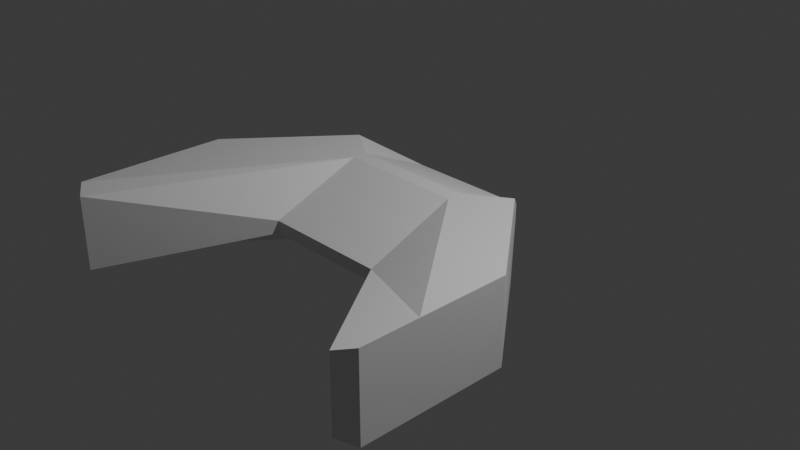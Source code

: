 # Source: player.blend  (saved by Blender 4.2.66; exported with 4.5.12 LTS)
import bpy
from mathutils import Matrix  # noqa: F401  (used for matrix-valued properties, if any)

bpy.ops.wm.read_factory_settings(use_empty=True)
scene = bpy.context.scene
scene.name = 'Scene'

# ---- collections
col_collection = bpy.data.collections.new('Collection'); scene.collection.children.link(col_collection)

# ---- materials (node trees are filled in below, after node groups)
mat_material = bpy.data.materials.new('Material')
mat_material.alpha_threshold = 0.0
mat_material.use_transparent_shadow = False
mat_material.roughness = 0.5
mat_material.line_color = (0.0, 0.0, 0.0, 1.0)

# ---- material node trees
mat_material.use_nodes = True; mat_material.node_tree.nodes.clear()
_N = mat_material.node_tree.nodes; _L = mat_material.node_tree.links
n0 = _N.new('ShaderNodeOutputMaterial'); n0.name = 'Material Output'; n0.location = (300, 300)
n1 = _N.new('ShaderNodeBsdfPrincipled'); n1.name = 'Principled BSDF'; n1.location = (10, 300)
n1.inputs[3].default_value = 1.45
_L.new(n1.outputs[0], n0.inputs[0])
n0.is_active_output = True

# ---- world
world_world = bpy.data.worlds.new('World'); scene.world = world_world
world_world.use_nodes = True; world_world.node_tree.nodes.clear()
_N = world_world.node_tree.nodes; _L = world_world.node_tree.links
n0 = _N.new('ShaderNodeOutputWorld'); n0.name = 'World Output'; n0.location = (300, 300)
n1 = _N.new('ShaderNodeBackground'); n1.name = 'Background'; n1.location = (10, 300)
n1.inputs[0].default_value = (0.05088, 0.05088, 0.05088, 1.0)
_L.new(n1.outputs[0], n0.inputs[0])
n0.is_active_output = True
world_world.color = (0.05088, 0.05088, 0.05088)
world_world.sun_shadow_jitter_overblur = 0.0

# ---- cameras
cam_camera = bpy.data.cameras.new('Camera')
cam_camera.clip_end = 100.0
cam_camera.ortho_scale = 7.314

# ---- lights
light_light = bpy.data.lights.new('Light', 'POINT')
light_light.energy = 1000.0
light_light.shadow_soft_size = 0.1

# ---- meshes
me_cube = bpy.data.meshes.new('Cube')
me_cube.from_pydata([(0.9979, -1.001, 0.1488), (1.0, -1.0, -0.1507), (-0.9979, -1.001, 0.1488), (-1.0, -1.0, -0.1507), (2.995, -0.7248, 1.0), (2.995, -0.7248, -1.0), (-2.993, -0.7248, -1.0), (-2.993, -0.7248, 1.0), (-1.0, 0.0, -1.0), (0.9976, -0.001129, 1.004), (-0.9976, -0.001129, 1.004), (1.0, 0.0, -1.0), (2.995, -1.725, 1.0), (2.995, -1.725, -1.0), (-2.993, -1.725, -1.0), (-2.993, -1.725, 1.0), (2.718, -2.485, 0.882), (2.995, -2.358, 1.0), (2.995, -2.358, -1.0), (2.718, -2.485, -0.882), (-2.715, -2.485, -0.8819), (-2.993, -2.358, -1.0), (-2.993, -2.358, 1.0), (-2.715, -2.485, 0.8819), (1.0, 1.0, 0.1722), (1.0, 0.1722, 1.0), (1.626, 0.4586, 1.0), (1.0, 0.1722, -1.0), (1.0, 1.0, -0.1722), (1.626, 0.4586, -1.0), (-1.0, 0.1722, 1.0), (-1.0, 1.0, 0.1722), (-1.626, 0.4582, 1.0), (-1.0, 1.0, -0.1722), (-1.0, 0.1722, -1.0), (-1.626, 0.4582, -1.0)], [], [(9, 10, 2, 0), (1, 0, 2, 3), (10, 30, 32, 7, 15), (8, 11, 1, 3), (1, 11, 13, 18, 19), (25, 30, 10, 9), (9, 0, 16, 17, 12), (26, 25, 9, 12, 4), (32, 31, 33, 35, 6, 7), (0, 1, 19, 16), (14, 15, 7, 6), (8, 3, 20, 21, 14), (2, 10, 15, 22, 23), (35, 34, 8, 14, 6), (3, 2, 23, 20), (33, 31, 24, 28), (21, 22, 15, 14), (5, 4, 12, 13), (11, 27, 29, 5, 13), (34, 27, 11, 8), (16, 19, 18, 17), (20, 23, 22, 21), (13, 12, 17, 18), (24, 25, 26), (27, 28, 29), (30, 31, 32), (33, 34, 35), (27, 34, 33, 28), (30, 25, 24, 31), (29, 28, 24, 26, 4, 5)])
_uv = me_cube.uv_layers.new(name='UVMap')
_uv.uv.foreach_set('vector', [0.5153, 0.7654, 0.5153, 0.5477, 0.6589, 0.5477, 0.6589, 0.7654, 0.3439, 0.7656, 0.3226, 0.7654, 0.3226, 0.5477, 0.3439, 0.5475, 0.2234, 0.4315, 0.2132, 0.4401, 0.1653, 0.4182, 0.1652, 0.2798, 0.2231, 0.2296, 0.487, 0.5475, 0.487, 0.7656, 0.3439, 0.7656, 0.3439, 0.5475, 0.9851, 0.2032, 0.9266, 0.2539, 0.9266, 0.04976, 0.9637, 0.0177, 0.9851, 0.02752, 0.5013, 0.7656, 0.5013, 0.5475, 0.5153, 0.5477, 0.5153, 0.7654, 0.8098, 0.06828, 0.868, 0.119, 0.8679, 0.2948, 0.8464, 0.3046, 0.8094, 0.2725, 0.7511, 0.08176, 0.7995, 0.05964, 0.8098, 0.06828, 0.8094, 0.2725, 0.7509, 0.2218, 0.4341, 0.4184, 0.3707, 0.4817, 0.3443, 0.4817, 0.281, 0.4183, 0.2811, 0.2799, 0.4342, 0.28, 0.662, 0.3045, 0.6852, 0.3046, 0.7417, 0.4803, 0.6052, 0.4803, 0.2811, 0.2297, 0.4343, 0.2298, 0.4342, 0.28, 0.2811, 0.2799, 0.1074, 0.248, 0.1652, 0.2981, 0.1651, 0.4719, 0.1439, 0.4816, 0.1072, 0.4498, 0.281, 0.3814, 0.2234, 0.4315, 0.2231, 0.2296, 0.2598, 0.1979, 0.281, 0.2076, 0.04946, 0.2612, 0.0974, 0.2393, 0.1074, 0.248, 0.1072, 0.4498, 0.04935, 0.3996, 0.3692, 0.198, 0.3463, 0.198, 0.2903, 0.02416, 0.4254, 0.02426, 0.3492, 0.9838, 0.3226, 0.9838, 0.3226, 0.7656, 0.3492, 0.7656, 0.2811, 0.198, 0.4343, 0.1981, 0.4343, 0.2298, 0.2811, 0.2297, 0.7509, 0.1004, 0.5961, 0.1004, 0.5961, 0.04976, 0.7509, 0.04976, 0.9266, 0.2539, 0.9165, 0.2626, 0.868, 0.2404, 0.868, 0.1004, 0.9266, 0.04976, 0.5013, 0.5475, 0.5013, 0.7656, 0.487, 0.7656, 0.487, 0.5475, 0.6052, 0.4803, 0.7417, 0.4803, 0.7509, 0.4901, 0.5961, 0.4901, 0.4254, 0.02426, 0.2903, 0.02416, 0.2813, 0.01445, 0.4344, 0.01456, 0.7509, 0.04976, 0.5961, 0.04976, 0.5961, 0.0177, 0.7509, 0.0177, 0.7509, 0.0177, 0.7995, 0.05964, 0.7511, 0.08176, 0.9165, 0.2626, 0.868, 0.3045, 0.868, 0.2404, 0.2132, 0.4401, 0.1651, 0.4816, 0.1653, 0.4182, 0.0495, 0.1978, 0.0974, 0.2393, 0.04946, 0.2612, 0.4769, 0.7656, 0.4769, 0.9838, 0.3492, 0.9838, 0.3492, 0.7656, 0.4769, 0.9838, 0.4769, 0.7656, 0.6046, 0.7656, 0.6046, 0.9838, 0.7509, 0.2404, 0.6868, 0.3045, 0.6602, 0.3045, 0.5961, 0.2404, 0.5961, 0.1004, 0.7509, 0.1004])
me_cube.materials.append(mat_material)
me_cube.use_mirror_x = True
me_cube.use_mirror_vertex_groups = False
me_cube.update()

# ---- objects
ob_cube = bpy.data.objects.new('Cube', me_cube)
ob_light = bpy.data.objects.new('Light', light_light)
ob_camera = bpy.data.objects.new('Camera', cam_camera)

# ---- transforms, parenting, visibility, modifiers, constraints
ob_cube.location = (0.0, 0.0, 0.0)
ob_cube.scale = (0.69, 1.0, 0.46)
ob_cube.lock_rotations_4d = False
ob_cube.empty_display_type = 'ARROWS'
ob_cube.lineart.crease_threshold = 0.0
ob_cube.use_mesh_mirror_x = True
ob_light.location = (4.076, 1.005, 5.904)
ob_light.rotation_euler = (0.6503, 0.05522, 1.866)
ob_light.lock_rotations_4d = False
ob_light.empty_display_type = 'ARROWS'
ob_light.color = (0.0, 0.0, 0.0, 0.0)
ob_light.lineart.crease_threshold = 0.0
ob_camera.location = (7.359, -6.926, 4.958)
ob_camera.rotation_euler = (1.109, 0.0, 0.8149)
ob_camera.lock_rotations_4d = False
ob_camera.empty_display_type = 'ARROWS'
ob_camera.color = (0.0, 0.0, 0.0, 0.0)
ob_camera.display_type = 'WIRE'
ob_camera.lineart.crease_threshold = 0.0

# ---- collection membership
col_collection.objects.link(ob_cube)
col_collection.objects.link(ob_light)
col_collection.objects.link(ob_camera)

# ---- scene / render settings (as saved in the file)
scene.camera = ob_camera
scene.frame_start = 1; scene.frame_end = 250; scene.frame_set(1)
scene.render.engine = 'BLENDER_EEVEE_NEXT'
bpy.context.view_layer.update()
